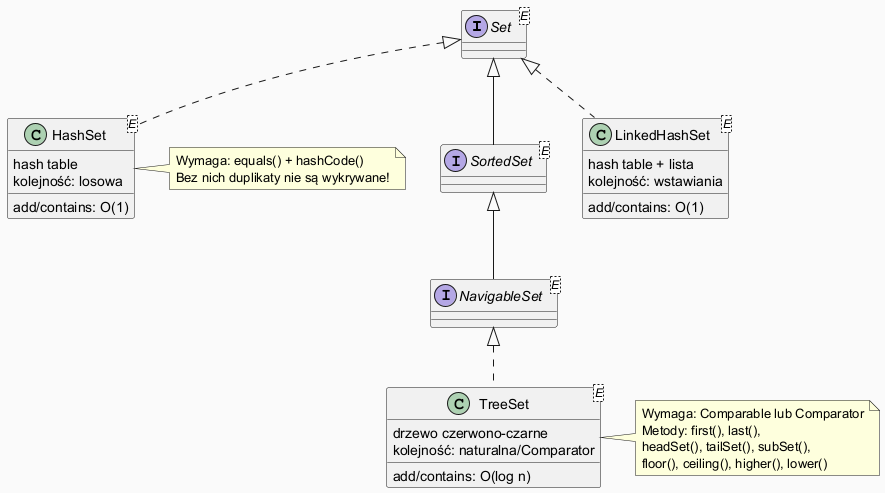

The diagram above was rendered by PlantUML. Its source (embedded in the PNG):
@startuml
skinparam classAttributeIconSize 0
skinparam backgroundColor #FAFAFA

interface Set<E>
interface SortedSet<E> extends Set
interface NavigableSet<E> extends SortedSet

class HashSet<E> implements Set {
  hash table
  add/contains: O(1)
  kolejność: losowa
}
class LinkedHashSet<E> implements Set {
  hash table + lista
  add/contains: O(1)
  kolejność: wstawiania
}
class TreeSet<E> implements NavigableSet {
  drzewo czerwono-czarne
  add/contains: O(log n)
  kolejność: naturalna/Comparator
}

note right of HashSet
  Wymaga: equals() + hashCode()
  Bez nich duplikaty nie są wykrywane!
end note

note right of TreeSet
  Wymaga: Comparable lub Comparator
  Metody: first(), last(),
  headSet(), tailSet(), subSet(),
  floor(), ceiling(), higher(), lower()
end note

@enduml